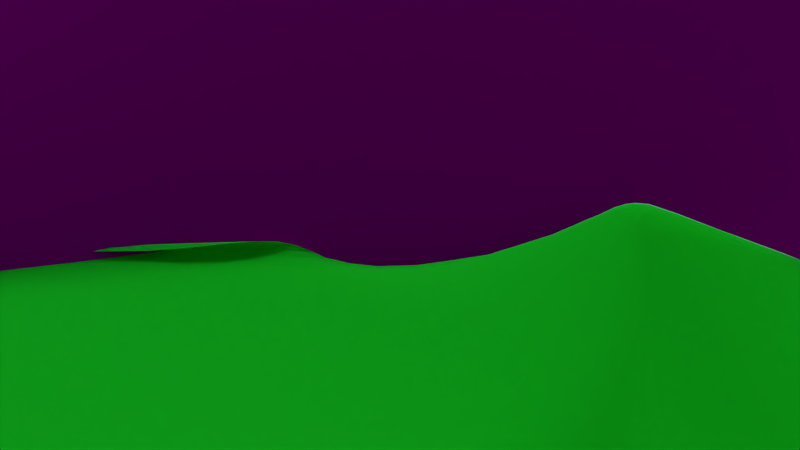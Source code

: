 # Source: szene1.blend  (saved by Blender 2.72.0; exported with 4.5.12 LTS)
import bpy
from mathutils import Matrix  # noqa: F401  (used for matrix-valued properties, if any)

bpy.ops.wm.read_factory_settings(use_empty=True)
scene = bpy.context.scene
scene.name = 'Scene'

# ---- collections
col_collection_1 = bpy.data.collections.new('Collection 1'); scene.collection.children.link(col_collection_1)

# ---- images (referenced by path relative to the original .blend; pixels are not part of the script)
import os
ASSET_DIR = os.environ.get("B2B_ASSET_DIR", "")  # directory of the original .blend (textures are referenced by path, not embedded)
HERE = os.path.dirname(os.path.abspath(__file__))  # packed textures are extracted next to this script under _unpacked/

def load_image(name, relpath, width, height, colorspace="sRGB"):
    """Load a texture the original file referenced (path relative to the .blend, or extracted next to this script)."""
    p = next((c for c in (os.path.join(HERE, relpath), os.path.join(ASSET_DIR, relpath)) if relpath and os.path.exists(c)), "")
    if p:
        img = bpy.data.images.load(p, check_existing=True)
        img.name = name
    else:  # same state as the original file: an image datablock whose file is absent (Cycles renders it pink)
        img = bpy.data.images.new(name, width, height)
        img.source = "FILE"
        img.filepath = "//" + (relpath or name)
    img.colorspace_settings.name = colorspace
    return img
img_boden_moos_jpg = load_image('boden_moos.jpg', 'boden_moos.jpg', 1024, 1024, 'sRGB')
img_himmel_wolken_blau_00177_jpg = load_image('himmel-wolken-blau-00177.jpg', 'himmel-wolken-blau-00177.jpg', 1024, 1024, 'sRGB')
img_himmel_wolken_blau_00177_jpg_001 = load_image('himmel-wolken-blau-00177.jpg.001', 'himmel-wolken-blau-00177.jpg', 1024, 1024, 'sRGB')
img_sea_water_waves_ripples_depth_jpg = load_image('sea-water-waves-ripples-depth.jpg', 'sea-water-waves-ripples-depth.jpg', 1024, 1024, 'sRGB')
img_depositphotos_3347754_industrial_metal_texture_jpg = load_image('depositphotos_3347754-Industrial-metal-texture.jpg', 'depositphotos_3347754-Industrial-metal-texture.jpg', 1024, 1024, 'sRGB')

# ---- materials (node trees are filled in below, after node groups)
mat_material_003 = bpy.data.materials.new('Material.003')
mat_material_003.alpha_threshold = 0.0
mat_material_003.roughness = 0.5
mat_material_004 = bpy.data.materials.new('Material.004')
mat_material_004.alpha_threshold = 0.0
mat_material_004.roughness = 0.5
mat_material_005 = bpy.data.materials.new('Material.005')
mat_material_005.alpha_threshold = 0.0
mat_material_005.roughness = 0.5
mat_material_007 = bpy.data.materials.new('Material.007')
mat_material_007.alpha_threshold = 0.0
mat_material_007.roughness = 0.5
mat_material_002 = bpy.data.materials.new('Material.002')
mat_material_002.alpha_threshold = 0.0
mat_material_002.roughness = 0.5
mat_material_008 = bpy.data.materials.new('Material.008')
mat_material_008.alpha_threshold = 0.0
mat_material_008.roughness = 0.5
mat_material = bpy.data.materials.new('Material')
mat_material.alpha_threshold = 0.0
mat_material.roughness = 0.5

# ---- material node trees
mat_material_003.use_nodes = True; mat_material_003.node_tree.nodes.clear()
_N = mat_material_003.node_tree.nodes; _L = mat_material_003.node_tree.links
n0 = _N.new('ShaderNodeOutputMaterial'); n0.name = 'Material Output'; n0.location = (300, 300)
n1 = _N.new('ShaderNodeBsdfDiffuse'); n1.name = 'Diffuse BSDF'; n1.location = (10, 300)
n2 = _N.new('ShaderNodeTexImage'); n2.name = 'Image Texture'; n2.location = (-180, 300)
n2.width = 140
n2.image = img_boden_moos_jpg
_L.new(n1.outputs[0], n0.inputs[0])
_L.new(n2.outputs[0], n1.inputs[0])
n0.is_active_output = True
mat_material_004.use_nodes = True; mat_material_004.node_tree.nodes.clear()
_N = mat_material_004.node_tree.nodes; _L = mat_material_004.node_tree.links
n0 = _N.new('ShaderNodeOutputMaterial'); n0.name = 'Material Output'; n0.location = (300, 300)
n1 = _N.new('ShaderNodeBsdfDiffuse'); n1.name = 'Diffuse BSDF'; n1.location = (10, 300)
n2 = _N.new('ShaderNodeTexImage'); n2.name = 'Image Texture'; n2.location = (-180, 300)
n2.width = 140
n2.image = img_himmel_wolken_blau_00177_jpg
_L.new(n1.outputs[0], n0.inputs[0])
_L.new(n2.outputs[0], n1.inputs[0])
n0.is_active_output = True
mat_material_005.use_nodes = True; mat_material_005.node_tree.nodes.clear()
_N = mat_material_005.node_tree.nodes; _L = mat_material_005.node_tree.links
n0 = _N.new('ShaderNodeOutputMaterial'); n0.name = 'Material Output'; n0.location = (300, 300)
n1 = _N.new('ShaderNodeBsdfDiffuse'); n1.name = 'Diffuse BSDF'; n1.location = (10, 300)
n2 = _N.new('ShaderNodeTexImage'); n2.name = 'Image Texture'; n2.location = (-180, 300)
n2.width = 140
n2.image = img_himmel_wolken_blau_00177_jpg_001
_L.new(n1.outputs[0], n0.inputs[0])
_L.new(n2.outputs[0], n1.inputs[0])
n0.is_active_output = True
mat_material_007.use_nodes = True; mat_material_007.node_tree.nodes.clear()
_N = mat_material_007.node_tree.nodes; _L = mat_material_007.node_tree.links
n0 = _N.new('ShaderNodeOutputMaterial'); n0.name = 'Material Output'; n0.location = (300, 300)
n1 = _N.new('ShaderNodeSubsurfaceScattering'); n1.name = 'Subsurface Scattering'; n1.location = (100, 300)
n1.inputs[0].default_value = (0.009789, 0.8, 0.02222, 1.0)
n1.inputs[1].default_value = 1.0
n1.inputs[2].default_value = (1.0, 1.0, 1.0)
_L.new(n1.outputs[0], n0.inputs[0])
n0.is_active_output = True
mat_material_002.use_nodes = True; mat_material_002.node_tree.nodes.clear()
_N = mat_material_002.node_tree.nodes; _L = mat_material_002.node_tree.links
n0 = _N.new('ShaderNodeOutputMaterial'); n0.name = 'Material Output'; n0.location = (300, 300)
n1 = _N.new('ShaderNodeTexImage'); n1.name = 'Image Texture'; n1.location = (-180, 300)
n1.width = 140
n1.image = img_sea_water_waves_ripples_depth_jpg
n2 = _N.new('ShaderNodeBsdfAnisotropic'); n2.name = 'Glossy BSDF'; n2.location = (100, 300)
n2.distribution = 'GGX'
n2.inputs[1].default_value = 0.0
_L.new(n2.outputs[0], n0.inputs[0])
_L.new(n1.outputs[0], n2.inputs[0])
n0.is_active_output = True
mat_material_008.use_nodes = True; mat_material_008.node_tree.nodes.clear()
_N = mat_material_008.node_tree.nodes; _L = mat_material_008.node_tree.links
n0 = _N.new('ShaderNodeOutputMaterial'); n0.name = 'Material Output'; n0.location = (300, 300)
n1 = _N.new('ShaderNodeBsdfDiffuse'); n1.name = 'Diffuse BSDF'; n1.location = (10, 300)
n2 = _N.new('ShaderNodeTexImage'); n2.name = 'Image Texture'; n2.location = (-180, 300)
n2.width = 140
n2.image = img_depositphotos_3347754_industrial_metal_texture_jpg
_L.new(n1.outputs[0], n0.inputs[0])
_L.new(n2.outputs[0], n1.inputs[0])
n0.is_active_output = True
mat_material.use_nodes = True; mat_material.node_tree.nodes.clear()
_N = mat_material.node_tree.nodes; _L = mat_material.node_tree.links
n0 = _N.new('ShaderNodeOutputMaterial'); n0.name = 'Material Output'; n0.location = (300, 300)
n1 = _N.new('ShaderNodeBsdfDiffuse'); n1.name = 'Diffuse BSDF'; n1.location = (10, 300)
n1.inputs[0].default_value = (0.8, 0.7784, 0.0107, 1.0)
_L.new(n1.outputs[0], n0.inputs[0])
n0.is_active_output = True

# ---- world
world_world = bpy.data.worlds.new('World'); scene.world = world_world
world_world.color = (0.05088, 0.05088, 0.05088)
world_world.use_sun_shadow = False
world_world.sun_shadow_jitter_overblur = 0.0
world_world.cycles.sampling_method = 'MANUAL'
world_world.cycles.sample_map_resolution = 256

# ---- cameras
cam_camera_001 = bpy.data.cameras.new('Camera.001')
cam_camera_001.clip_end = 100.0
cam_camera_001.lens = 35.0
cam_camera_001.sensor_width = 32.0
cam_camera_001.sensor_height = 18.0
cam_camera_001.display_size = 2.0
cam_camera_001.dof.focus_distance = 0.0

# ---- lights
light_spot_001 = bpy.data.lights.new('Spot.001', 'SPOT')
light_spot_001.transmission_factor = 0.0
light_spot_001.energy = 100.0
light_spot_001.shadow_buffer_clip_start = 0.5
light_spot_001.shadow_soft_size = 0.1
light_spot_001.shadow_maximum_resolution = 0.006
light_spot_001.use_absolute_resolution = True
light_spot_001.cycles.use_multiple_importance_sampling = False
light_area = bpy.data.lights.new('Area', 'AREA')
light_area.transmission_factor = 0.0
light_area.energy = 78.54
light_area.shadow_buffer_clip_start = 0.5
light_area.shadow_soft_size = 0.1
light_area.shadow_maximum_resolution = 0.006
light_area.use_absolute_resolution = True
light_area.size = 0.1
light_area.size_y = 0.1
light_area.cycles.use_multiple_importance_sampling = False
light_sun = bpy.data.lights.new('Sun', 'SUN')
light_sun.transmission_factor = 0.0
light_sun.angle = 0.1993
light_sun.energy = 1.0
light_sun.shadow_buffer_clip_start = 0.5
light_sun.shadow_soft_size = 0.1
light_sun.shadow_cascade_max_distance = 1000.0
light_sun.cycles.use_multiple_importance_sampling = False

# ---- meshes
me_plane_011 = bpy.data.meshes.new('Plane.011')
me_plane_011.from_pydata([(-1.949, -0.8418, -6.475), (1.0, -1.0, 0.03283), (-1.949, 1.158, -4.073), (1.0, 1.0, 0.0)], [], [(0, 1, 3, 2)])
_uv = me_plane_011.uv_layers.new(name='UVMap')
_uv.uv.foreach_set('vector', [0.0001, 9.998e-05, 0.9999, 9.998e-05, 0.9999, 0.9999, 9.998e-05, 0.9999])
me_plane_011.materials.append(mat_material_003)
me_plane_011.use_remesh_preserve_volume = False
me_plane_011.use_remesh_preserve_attributes = False
me_plane_011.use_mirror_vertex_groups = False
me_plane_011.update()
me_plane_010 = bpy.data.meshes.new('Plane.010')
me_plane_010.from_pydata([(-1.949, -0.8418, -6.475), (1.0, -1.0, 0.03283), (-1.949, 1.158, -4.073), (1.0, 1.0, 0.0)], [], [(0, 1, 3, 2)])
_uv = me_plane_010.uv_layers.new(name='UVMap')
_uv.uv.foreach_set('vector', [0.0001, 9.998e-05, 0.9999, 9.998e-05, 0.9999, 0.9999, 9.998e-05, 0.9999])
me_plane_010.materials.append(mat_material_003)
me_plane_010.use_remesh_preserve_volume = False
me_plane_010.use_remesh_preserve_attributes = False
me_plane_010.use_mirror_vertex_groups = False
me_plane_010.update()
me_plane_009 = bpy.data.meshes.new('Plane.009')
me_plane_009.from_pydata([(-1.949, -0.8418, -6.475), (1.0, -1.0, 0.03283), (-1.949, 1.158, -4.073), (1.0, 1.0, 0.0)], [], [(0, 1, 3, 2)])
_uv = me_plane_009.uv_layers.new(name='UVMap')
_uv.uv.foreach_set('vector', [0.0001, 9.998e-05, 0.9999, 9.998e-05, 0.9999, 0.9999, 9.998e-05, 0.9999])
me_plane_009.materials.append(mat_material_003)
me_plane_009.use_remesh_preserve_volume = False
me_plane_009.use_remesh_preserve_attributes = False
me_plane_009.use_mirror_vertex_groups = False
me_plane_009.update()
me_plane_008 = bpy.data.meshes.new('Plane.008')
me_plane_008.from_pydata([(-1.949, -0.8418, -6.475), (1.0, -1.0, 0.03283), (-1.949, 1.158, -4.073), (1.0, 1.0, 0.0)], [], [(0, 1, 3, 2)])
_uv = me_plane_008.uv_layers.new(name='UVMap')
_uv.uv.foreach_set('vector', [0.0001, 9.998e-05, 0.9999, 9.998e-05, 0.9999, 0.9999, 9.998e-05, 0.9999])
me_plane_008.materials.append(mat_material_003)
me_plane_008.use_remesh_preserve_volume = False
me_plane_008.use_remesh_preserve_attributes = False
me_plane_008.use_mirror_vertex_groups = False
me_plane_008.update()
me_plane_007 = bpy.data.meshes.new('Plane.007')
me_plane_007.from_pydata([(-1.949, -0.8418, -6.475), (1.0, -1.0, 0.03283), (-1.949, 1.158, -4.073), (1.0, 1.0, 0.0)], [], [(0, 1, 3, 2)])
_uv = me_plane_007.uv_layers.new(name='UVMap')
_uv.uv.foreach_set('vector', [0.0001, 9.998e-05, 0.9999, 9.998e-05, 0.9999, 0.9999, 9.998e-05, 0.9999])
me_plane_007.materials.append(mat_material_003)
me_plane_007.use_remesh_preserve_volume = False
me_plane_007.use_remesh_preserve_attributes = False
me_plane_007.use_mirror_vertex_groups = False
me_plane_007.update()
me_plane_002 = bpy.data.meshes.new('Plane.002')
me_plane_002.from_pydata([(-1.949, -0.8418, -6.475), (1.0, -1.0, 0.03283), (-1.949, 1.158, -4.073), (1.0, 1.0, 0.0)], [], [(0, 1, 3, 2)])
_uv = me_plane_002.uv_layers.new(name='UVMap')
_uv.uv.foreach_set('vector', [0.0001, 9.998e-05, 0.9999, 9.998e-05, 0.9999, 0.9999, 9.998e-05, 0.9999])
me_plane_002.materials.append(mat_material_003)
me_plane_002.use_remesh_preserve_volume = False
me_plane_002.use_remesh_preserve_attributes = False
me_plane_002.use_mirror_vertex_groups = False
me_plane_002.update()
me_plane_001 = bpy.data.meshes.new('Plane.001')
me_plane_001.from_pydata([(-1.949, -0.8418, -6.475), (1.0, -1.0, 0.03283), (-1.949, 1.158, -4.073), (1.0, 1.0, 0.0)], [], [(0, 1, 3, 2)])
_uv = me_plane_001.uv_layers.new(name='UVMap')
_uv.uv.foreach_set('vector', [0.0001, 9.998e-05, 0.9999, 9.998e-05, 0.9999, 0.9999, 9.998e-05, 0.9999])
me_plane_001.materials.append(mat_material_003)
me_plane_001.use_remesh_preserve_volume = False
me_plane_001.use_remesh_preserve_attributes = False
me_plane_001.use_mirror_vertex_groups = False
me_plane_001.update()
me_plane_005 = bpy.data.meshes.new('Plane.005')
me_plane_005.from_pydata([(-1.0, -1.0, 0.0), (1.0, -1.0, 0.0), (-1.0, 1.0, 0.0), (1.0, 1.0, 0.0)], [], [(0, 1, 3, 2)])
me_plane_005.polygons.foreach_set('use_smooth', [True] * 1)
_uv = me_plane_005.uv_layers.new(name='UVMap')
_uv.uv.foreach_set('vector', [0.0001, 9.998e-05, 0.9999, 9.998e-05, 0.9999, 0.9999, 9.998e-05, 0.9999])
me_plane_005.materials.append(mat_material_004)
me_plane_005.use_remesh_preserve_volume = False
me_plane_005.use_remesh_preserve_attributes = False
me_plane_005.use_mirror_vertex_groups = False
me_plane_005.update()
me_plane_004 = bpy.data.meshes.new('Plane.004')
me_plane_004.from_pydata([(-1.0, -1.0, 0.0), (1.0, -1.0, 0.0), (-1.0, 1.0, 0.0), (1.0, 1.0, 0.0)], [], [(0, 1, 3, 2)])
me_plane_004.polygons.foreach_set('use_smooth', [True] * 1)
_uv = me_plane_004.uv_layers.new(name='UVMap')
_uv.uv.foreach_set('vector', [0.0001, 9.998e-05, 0.9999, 9.998e-05, 0.9999, 0.9999, 9.998e-05, 0.9999])
me_plane_004.materials.append(mat_material_005)
me_plane_004.use_remesh_preserve_volume = False
me_plane_004.use_remesh_preserve_attributes = False
me_plane_004.use_mirror_vertex_groups = False
me_plane_004.update()
me_plane_003 = bpy.data.meshes.new('Plane.003')
me_plane_003.from_pydata([(-1.0, -0.7009, 0.0), (1.0, -0.9875, 1.1), (-0.8776, 1.016, -3.256), (1.009, 0.9996, -0.7661), (-1.23, 0.01251, 1.062), (0.1386, -0.9297, 1.905), (1.139, 0.009948, 3.907), (0.3332, 1.472, 3.819), (0.0172, -0.006929, -1.429), (-1.382, -0.5, 0.8076), (0.5288, -0.8398, 3.184), (1.017, 0.4045, 0.7391), (-0.4636, 1.272, 0.8151), (-1.228, 0.3791, -2.229), (-0.6215, -0.8118, 0.693), (1.373, -0.4875, 1.1), (0.5172, 1.032, 2.637), (-0.0002768, 0.3547, -11.28), (-0.2784, -0.4088, -1.42), (-0.6839, -0.04049, -3.43), (1.346, 0.4926, -2.428), (0.6798, 0.5963, 5.482), (-0.996, 0.286, 6.777), (-0.5304, -0.7538, 5.316), (1.642, -0.983, 2.045), (-1.113, -0.4509, 0.8076), (0.8144, -0.9875, 3.334), (1.009, 0.7496, -0.7661), (-0.715, 1.093, 0.9993), (-1.23, -0.04037, -0.1439), (-0.2415, -0.8653, 2.236), (1.356, -0.2458, 2.022), (0.4174, 1.367, 4.902), (0.3383, 1.133, 0.0639), (0.0, -0.25, -2.368), (-1.009, -0.04049, 2.295), (0.7219, 0.4926, -3.217), (-1.382, -0.2375, 1.188), (0.2143, -0.8398, 4.062), (1.17, -0.07955, 2.176), (-0.2661, 1.362, 2.296), (-0.9128, 0.762, -3.066), (-0.9044, -0.577, 0.4253), (1.0, -0.7375, 1.1), (0.7591, 1.039, -0.7661), (0.0172, 0.2431, -3.378), (-0.2784, -0.601, 1.464), (-0.2313, -0.006929, -6.366), (1.376, 0.009948, 3.907), (0.7, 0.8652, 8.771), (0.63, 0.2431, -4.807), (0.2497, 0.3543, -7.88), (0.955, 0.6185, 8.435), (-0.5317, 0.9766, 3.714), (-1.113, 0.154, 5.036), (-0.9024, 0.3791, 1.891), (-0.6707, 0.286, -2.115), (-0.6069, -0.2375, -3.776), (-0.5304, -0.8281, 5.649), (-1.002, -0.4875, 2.059), (-0.5673, -0.6876, 2.514), (1.353, 0.262, -1.494), (1.225, -1.017, 3.466), (0.5186, -0.4875, 0.268), (1.16, -0.8367, 2.809), (0.947, 0.8914, 5.624), (-0.2661, 1.066, 0.09764), (-0.25, -0.25, -8.136), (1.031, -0.2458, 1.404), (0.4213, 1.01, 2.599), (0.2672, 0.2431, -2.779), (1.033, -0.07955, 4.843), (-0.8712, 0.8075, 7.059), (-1.022, -0.1293, 2.666), (-0.6483, 0.2001, -1.152), (-0.9869, -0.2375, 1.325), (-1.002, -0.327, 1.746), (-0.5673, -0.8029, 6.263), (0.9733, 0.262, -1.627), (0.5223, -0.955, 3.478), (0.8144, -0.7375, 3.334), (0.6828, 0.74, 6.899), (0.4609, 0.5451, -2.925), (0.2497, 0.659, -2.554), (0.4639, 0.9794, 4.51), (0.4639, 0.7058, 1.732), (0.6111, 0.9523, 3.928), (0.375, 1.076, 3.236), (0.4174, 1.185, 4.34), (0.3544, 0.9674, 4.357), (0.5733, 0.865, 6.896)], [], [(65, 27, 3, 44), (66, 33, 7, 40), (67, 34, 8, 47), (68, 31, 6, 48), (69, 89, 84, 90, 49, 86, 16, 87, 32, 88), (70, 50, 21, 82, 51), (71, 39, 11, 52), (72, 53, 12, 28), (73, 54, 22, 55), (74, 45, 17, 56), (75, 57, 19, 35), (76, 58, 23, 59), (77, 46, 18, 60), (78, 61, 20, 36), (79, 62, 24, 63), (80, 43, 15, 64), (49, 65, 44, 16, 86), (21, 52, 65, 49, 81), (52, 11, 27, 65), (53, 66, 40, 12), (22, 56, 66, 53), (56, 17, 33, 66), (57, 67, 47, 19), (23, 60, 67, 57), (60, 18, 34, 67), (61, 68, 48, 20), (24, 64, 68, 61), (64, 15, 31, 68), (33, 69, 88, 32, 7), (17, 51, 83, 69, 33), (85, 81, 49, 90, 84), (45, 70, 51, 17), (8, 36, 70, 45), (36, 20, 50, 70), (50, 71, 52, 21), (20, 48, 71, 50), (48, 6, 39, 71), (41, 72, 28, 2), (13, 55, 72, 41), (55, 22, 53, 72), (29, 73, 55, 13), (4, 35, 73, 29), (35, 19, 54, 73), (54, 74, 56, 22), (19, 47, 74, 54), (47, 8, 45, 74), (37, 75, 35, 4), (9, 59, 75, 37), (59, 23, 57, 75), (25, 76, 59, 9), (0, 42, 76, 25), (42, 14, 58, 76), (58, 77, 60, 23), (14, 30, 77, 58), (30, 5, 46, 77), (34, 78, 36, 8), (18, 63, 78, 34), (63, 24, 61, 78), (46, 79, 63, 18), (5, 38, 79, 46), (38, 10, 62, 79), (62, 80, 64, 24), (10, 26, 80, 62), (26, 1, 43, 80), (83, 85, 84, 89, 69), (51, 82, 85, 83), (82, 21, 81, 85)])
me_plane_003.polygons.foreach_set('use_smooth', [True] * 67)
_uv = me_plane_003.uv_layers.new(name='UVMap')
_uv.uv.foreach_set('vector', [0.3936, 0.6132, 0.3595, 0.5729, 0.3595, 0.5694, 0.363, 0.5688, -35.78, 151.5, 0.3836, 2.638, 0.1185, 0.7001, -0.7526, 1.675, 8.39e-05, 8.39e-05, 0.2686, 0.367, 0.2871, 0.4299, 0.08759, 0.1138, 0.3563, 0.5574, 0.3714, 0.5645, 0.3981, 0.6198, 0.3989, 0.6211, 1.222, -0.048, 0.721, 1.199, -1.046, 1.233, 0.1515, 0.8786, 0.1646, 0.9999, -0.3173, 2.351, -0.3755, -0.5698, 0.03072, 0.3173, 0.1404, 0.7654, 64.64, 130.8, -2.244, -11.04, 0.2073, 0.219, 0.1717, 0.791, 0.1824, 0.3179, 0.8868, -0.4953, 0.389, 0.6041, 0.3716, 0.5927, 0.3578, 0.5754, 0.4066, 0.6249, 0.01537, 0.6664, 1.268, -0.748, 0.6804, -0.8276, -0.101, -0.4565, 0.4045, 0.6225, 0.4572, 0.7437, 0.4272, 0.7048, 0.3839, 0.5871, 0.2812, 0.4496, 0.2596, 0.3976, 0.2344, 0.344, 0.2702, 0.4295, -3.597, 0.4136, 0.1689, 0.2926, 1.288, 3.529, 30.71, -33.47, 0.09575, -0.8738, -35.7, 1.595, 0.02434, 0.6115, 6.88, 71.04, 6.282e-05, 0.6486, -17.28, 12.94, 0.1317, 0.3722, 0.07162, 0.5153, 0.08611, 0.3965, 0.07087, 0.3931, 0.09288, 0.3621, 0.1358, 0.3512, 0.4517, 0.6774, 0.4076, 0.6581, 0.3879, 0.5998, 0.3648, 0.4948, 0.398, 0.6553, 0.3315, 0.5634, 0.3413, 0.5538, 0.3856, 0.6309, 0.1646, 0.9999, 0.145, 0.834, 0.1873, 2.818, -0.3755, -0.5698, -0.3173, 2.351, 0.306, 6.219e-05, 6.219e-05, 0.9533, 0.01842, 6.48e-05, 0.3868, 0.9999, 0.1009, 0.4347, 0.4066, 0.6249, 0.3578, 0.5754, 0.3595, 0.5729, 0.3936, 0.6132, 1.268, -0.748, -35.78, 151.5, -0.7526, 1.675, 0.6804, -0.8276, 0.01711, 0.6617, 0.6232, 2.74, -35.78, 151.5, 1.268, -0.748, 0.6232, 2.74, 0.1284, -0.4343, 0.3836, 2.638, -35.78, 151.5, 0.118, 0.1857, 8.39e-05, 8.39e-05, 0.08759, 0.1138, 0.2045, 0.3102, 0.02434, 0.6115, 0.07162, 0.5153, 0.2376, 0.1272, 0.1689, 0.2926, 0.07162, 0.5153, 0.1317, 0.3722, 39.42, -84.35, 0.2376, 0.1272, 0.336, 0.4785, 0.3563, 0.5574, 0.3989, 0.6211, 0.314, 0.4654, 0.3879, 0.5998, 0.3856, 0.6309, 0.3563, 0.5574, 0.336, 0.4785, 0.3856, 0.6309, 0.3413, 0.5538, 0.3714, 0.5645, 0.3563, 0.5574, 0.3836, 2.638, 0.1477, 0.6304, 64.64, 130.8, 0.1404, 0.7654, 0.1185, 0.7001, 0.1284, -0.4343, 0.8868, -0.4953, 1.128, -0.5148, 0.1477, 0.6304, 0.3836, 2.638, 0.7958, 2.419, -17.69, 27.01, 0.1646, 0.9999, 0.1515, 0.8786, 0.1512, 0.7284, 0.2596, 0.3976, 0.2682, 0.4102, 0.2565, 0.4019, 0.2344, 0.344, 19.52, 1.015, 0.1358, 0.3512, -2.244, -11.04, 0.1773, 0.2983, 0.1358, 0.3512, 0.09288, 0.3621, 0.2073, 0.219, -2.244, -11.04, 0.2073, 0.219, 0.2452, 0.3511, 0.1546, 0.9679, 0.1717, 0.791, 0.314, 0.4654, 0.3989, 0.6211, 0.389, 0.6041, 0.2948, 0.4445, 0.3989, 0.6211, 0.3981, 0.6198, 0.3716, 0.5927, 0.389, 0.6041, -1.197, 7.725, 0.01537, 0.6664, -0.101, -0.4565, 0.2197, 0.4074, 0.2178, 0.4484, -0.4215, 2.141, 0.01537, 0.6664, -1.197, 7.725, -0.4215, 2.141, 0.01711, 0.6617, 1.268, -0.748, 0.01537, 0.6664, 0.6764, 0.412, 0.07526, 2.378, -0.4215, 2.141, 0.2178, 0.4484, 0.3829, 0.5645, 0.404, 0.6064, 0.4045, 0.6225, 0.3649, 0.5159, 30.71, -33.47, 1.288, 3.529, 0.03907, 0.6037, -2.439, -3.045, 0.03907, 0.6037, 0.1359, 0.3976, 0.6232, 2.74, 0.01711, 0.6617, 1.288, 3.529, 0.2153, 0.1976, 0.1359, 0.3976, 0.03907, 0.6037, 0.08759, 0.1138, 0.2871, 0.4299, 0.2596, 0.3976, 0.2812, 0.4496, 0.1025, 0.4612, -3.597, 0.4136, 30.71, -33.47, 0.08977, 0.462, 0.1205, 0.4635, 6.88, 71.04, -3.597, 0.4136, 0.1025, 0.4612, 6.88, 71.04, 0.02434, 0.6115, 0.1689, 0.2926, -3.597, 0.4136, 0.9568, -0.818, 0.09575, -0.8738, 6.88, 71.04, 0.1205, 0.4635, 0.3558, 0.4892, 0.385, 0.5044, 0.4297, 0.5961, 0.3774, 0.5235, 0.385, 0.5044, 0.4018, 0.4892, 0.6657, 0.9348, 0.4297, 0.5961, 0.6657, 0.9348, 0.7041, 0.9999, 0.4961, 0.6602, 0.6419, 0.9012, 0.2836, 6.282e-05, 0.2962, 0.05542, 0.2838, 0.1993, 0.2836, 0.1771, -0.2797, 1.838, -1.021, -0.3609, 1.821, -2.211, 1.178, 5.074, 39.42, -84.35, 0.08611, 0.3965, 0.1358, 0.3512, 19.52, 1.015, 0.1317, 0.3722, 0.07664, 0.4161, 0.08611, 0.3965, 39.42, -84.35, 0.07664, 0.4161, 6.285e-05, 0.4597, 0.07087, 0.3931, 0.08611, 0.3965, -17.28, 12.94, 0.01499, 0.5271, 0.07664, 0.4161, 0.1317, 0.3722, 0.449, 0.603, 0.4561, 0.6815, 0.4517, 0.6774, 0.4366, 0.5639, 0.2836, 0.2207, 0.311, 0.1994, 0.3302, 0.2207, 0.3062, 0.2101, 0.4076, 0.6581, 0.398, 0.6553, 0.3856, 0.6309, 0.3879, 0.5998, 0.4007, 0.6858, 0.3979, 0.6629, 0.398, 0.6553, 0.4076, 0.6581, 0.3979, 0.6629, 0.3214, 0.5719, 0.3315, 0.5634, 0.398, 0.6553, 1.128, -0.5148, 0.7958, 2.419, 0.1512, 0.7284, 1.079, 1.246, 0.1477, 0.6304, 0.8868, -0.4953, 0.1824, 0.3179, 0.7958, 2.419, 1.128, -0.5148, 0.1824, 0.3179, 0.1717, 0.791, -17.69, 27.01, 0.7958, 2.419])
me_plane_003.materials.append(mat_material_007)
me_plane_003.use_remesh_preserve_volume = False
me_plane_003.use_remesh_preserve_attributes = False
me_plane_003.use_mirror_vertex_groups = False
me_plane_003.update()
me_plane = bpy.data.meshes.new('Plane')
me_plane.from_pydata([(-1.0, -1.0, 0.0), (1.0, -1.0, 0.0), (-1.0, 1.0, 0.0), (1.0, 1.0, 0.0)], [], [(0, 1, 3, 2)])
me_plane.polygons.foreach_set('use_smooth', [True] * 1)
me_plane.materials.append(mat_material_002)
me_plane.use_remesh_preserve_volume = False
me_plane.use_remesh_preserve_attributes = False
me_plane.use_mirror_vertex_groups = False
me_plane.update()
me_circle = bpy.data.meshes.new('Circle')
me_circle.from_pydata([(0.0, 1.0, 0.0), (-0.1951, 0.9808, 0.0), (-0.3827, 0.9239, 0.0), (-0.5556, 0.8315, 0.0), (-0.7071, 0.7071, 0.0), (-0.8315, 0.5556, 0.0), (-0.9239, 0.3827, 0.0), (-0.9808, 0.1951, 0.0), (-1.0, 7.55e-08, 0.0), (-0.9808, -0.1951, 0.0), (-0.9239, -0.3827, 0.0), (-0.8315, -0.5556, 0.0), (-0.7071, -0.7071, 0.0), (-0.5556, -0.8315, 0.0), (-0.3827, -0.9239, 0.0), (-0.1951, -0.9808, 0.0), (3.258e-07, -1.0, 0.0), (0.1951, -0.9808, 0.0), (0.3827, -0.9239, 0.0), (0.5556, -0.8315, 0.0), (0.7071, -0.7071, 0.0), (0.8315, -0.5556, 0.0), (0.9239, -0.3827, 0.0), (0.9808, -0.1951, 0.0), (1.0, 9.656e-07, 0.0), (0.9808, 0.1951, 0.0), (0.9239, 0.3827, 0.0), (0.8315, 0.5556, 0.0), (0.7071, 0.7071, 0.0), (0.5556, 0.8315, 0.0), (0.3827, 0.9239, 0.0), (0.1951, 0.9808, 0.0), (0.0, 1.0, 0.6271), (-0.1951, 0.9808, 0.6271), (-0.3827, 0.9239, 0.6271), (-0.5556, 0.8315, 0.6271), (-0.7071, 0.7071, 0.6271), (-0.8315, 0.5556, 0.6271), (-0.9239, 0.3827, 0.6271), (-0.9808, 0.1951, 0.6271), (-1.0, 7.55e-08, 0.6271), (-0.9808, -0.1951, 0.6271), (-0.9239, -0.3827, 0.6271), (-0.8315, -0.5556, 0.6271), (-0.7071, -0.7071, 0.6271), (-0.5556, -0.8315, 0.6271), (-0.3827, -0.9239, 0.6271), (-0.1951, -0.9808, 0.6271), (3.258e-07, -1.0, 0.6271), (0.1951, -0.9808, 0.6271), (0.3827, -0.9239, 0.6271), (0.5556, -0.8315, 0.6271), (0.7071, -0.7071, 0.6271), (0.8315, -0.5556, 0.6271), (0.9239, -0.3827, 0.6271), (0.9808, -0.1951, 0.6271), (1.0, 9.656e-07, 0.6271), (0.9808, 0.1951, 0.6271), (0.9239, 0.3827, 0.6271), (0.8315, 0.5556, 0.6271), (0.7071, 0.7071, 0.6271), (0.5556, 0.8315, 0.6271), (0.3827, 0.9239, 0.6271), (0.1951, 0.9808, 0.6271), (0.007721, 1.371, 0.6272), (-0.259, 1.344, 0.6272), (-0.5154, 1.266, 0.6272), (-0.7518, 1.14, 0.6272), (-0.959, 0.9701, 0.6272), (-1.129, 0.763, 0.6272), (-1.255, 0.5266, 0.6272), (-1.333, 0.2701, 0.6272), (-1.359, 0.003439, 0.6272), (-1.333, -0.2633, 0.6272), (-1.255, -0.5197, 0.6272), (-1.129, -0.7561, 0.6272), (-0.959, -0.9632, 0.6272), (-0.7518, -1.133, 0.6272), (-0.5154, -1.26, 0.6272), (-0.259, -1.337, 0.6272), (0.007722, -1.364, 0.6272), (0.2744, -1.337, 0.6272), (0.5309, -1.26, 0.6272), (0.7672, -1.133, 0.6272), (0.9744, -0.9632, 0.6272), (1.144, -0.7561, 0.6272), (1.271, -0.5197, 0.6272), (1.349, -0.2633, 0.6272), (1.375, 0.00344, 0.6272), (1.349, 0.2701, 0.6272), (1.271, 0.5266, 0.6272), (1.144, 0.763, 0.6272), (0.9744, 0.9701, 0.6272), (0.7672, 1.14, 0.6272), (0.5309, 1.266, 0.6272), (0.2744, 1.344, 0.6272), (0.007721, 0.2817, 0.7774), (-0.04656, 0.2763, 0.7774), (-0.09876, 0.2605, 0.7774), (-0.1469, 0.2348, 0.7774), (-0.189, 0.2002, 0.7774), (-0.2236, 0.158, 0.7774), (-0.2493, 0.1099, 0.7774), (-0.2652, 0.05772, 0.7774), (-0.2705, 0.003439, 0.7774), (-0.2652, -0.05084, 0.7774), (-0.2493, -0.103, 0.7774), (-0.2236, -0.1511, 0.7774), (-0.189, -0.1933, 0.7774), (-0.1469, -0.2279, 0.7774), (-0.09876, -0.2536, 0.7774), (-0.04656, -0.2695, 0.7774), (0.007721, -0.2748, 0.7774), (0.062, -0.2695, 0.7774), (0.1142, -0.2536, 0.7774), (0.1623, -0.2279, 0.7774), (0.2045, -0.1933, 0.7774), (0.2391, -0.1511, 0.7774), (0.2648, -0.103, 0.7774), (0.2806, -0.05084, 0.7774), (0.286, 0.003439, 0.7774), (0.2806, 0.05772, 0.7774), (0.2648, 0.1099, 0.7774), (0.2391, 0.158, 0.7774), (0.2045, 0.2002, 0.7774), (0.1623, 0.2348, 0.7774), (0.1142, 0.2605, 0.7774), (0.062, 0.2763, 0.7774), (0.007721, 0.3973, 0.9274), (-0.06912, 0.3898, 0.9274), (-0.143, 0.3673, 0.9274), (-0.2111, 0.3309, 0.9274), (-0.2708, 0.282, 0.9274), (-0.3198, 0.2223, 0.9274), (-0.3562, 0.1542, 0.9274), (-0.3786, 0.08028, 0.9274), (-0.3862, 0.003439, 0.9274), (-0.3786, -0.0734, 0.9274), (-0.3562, -0.1473, 0.9274), (-0.3198, -0.2154, 0.9274), (-0.2708, -0.2751, 0.9274), (-0.2111, -0.3241, 0.9274), (-0.143, -0.3605, 0.9274), (-0.06912, -0.3829, 0.9274), (0.007721, -0.3904, 0.9274), (0.08456, -0.3829, 0.9274), (0.1585, -0.3605, 0.9274), (0.2266, -0.3241, 0.9274), (0.2862, -0.2751, 0.9274), (0.3352, -0.2154, 0.9274), (0.3716, -0.1473, 0.9274), (0.394, -0.0734, 0.9274), (0.4016, 0.003439, 0.9274), (0.394, 0.08028, 0.9274), (0.3716, 0.1542, 0.9274), (0.3352, 0.2223, 0.9274), (0.2862, 0.282, 0.9274), (0.2266, 0.3309, 0.9274), (0.1585, 0.3673, 0.9274), (0.08456, 0.3898, 0.9274)], [], [(1, 0, 31, 30, 29, 28, 27, 26, 25, 24, 23, 22, 21, 20, 19, 18, 17, 16, 15, 14, 13, 12, 11, 10, 9, 8, 7, 6, 5, 4, 3, 2), (48, 49, 81, 80), (21, 22, 54, 53), (8, 9, 41, 40), (22, 23, 55, 54), (9, 10, 42, 41), (23, 24, 56, 55), (10, 11, 43, 42), (24, 25, 57, 56), (11, 12, 44, 43), (25, 26, 58, 57), (12, 13, 45, 44), (26, 27, 59, 58), (13, 14, 46, 45), (0, 1, 33, 32), (27, 28, 60, 59), (14, 15, 47, 46), (1, 2, 34, 33), (28, 29, 61, 60), (15, 16, 48, 47), (2, 3, 35, 34), (29, 30, 62, 61), (16, 17, 49, 48), (3, 4, 36, 35), (30, 31, 63, 62), (17, 18, 50, 49), (4, 5, 37, 36), (31, 0, 32, 63), (18, 19, 51, 50), (5, 6, 38, 37), (19, 20, 52, 51), (6, 7, 39, 38), (20, 21, 53, 52), (7, 8, 40, 39), (83, 84, 116, 115), (35, 36, 68, 67), (62, 63, 95, 94), (49, 50, 82, 81), (36, 37, 69, 68), (63, 32, 64, 95), (50, 51, 83, 82), (37, 38, 70, 69), (51, 52, 84, 83), (38, 39, 71, 70), (52, 53, 85, 84), (39, 40, 72, 71), (53, 54, 86, 85), (40, 41, 73, 72), (54, 55, 87, 86), (41, 42, 74, 73), (55, 56, 88, 87), (42, 43, 75, 74), (56, 57, 89, 88), (43, 44, 76, 75), (57, 58, 90, 89), (44, 45, 77, 76), (58, 59, 91, 90), (45, 46, 78, 77), (32, 33, 65, 64), (59, 60, 92, 91), (46, 47, 79, 78), (33, 34, 66, 65), (60, 61, 93, 92), (47, 48, 80, 79), (34, 35, 67, 66), (61, 62, 94, 93), (118, 119, 151, 150), (70, 71, 103, 102), (84, 85, 117, 116), (71, 72, 104, 103), (85, 86, 118, 117), (72, 73, 105, 104), (86, 87, 119, 118), (73, 74, 106, 105), (87, 88, 120, 119), (74, 75, 107, 106), (88, 89, 121, 120), (75, 76, 108, 107), (89, 90, 122, 121), (76, 77, 109, 108), (90, 91, 123, 122), (77, 78, 110, 109), (64, 65, 97, 96), (91, 92, 124, 123), (78, 79, 111, 110), (65, 66, 98, 97), (92, 93, 125, 124), (79, 80, 112, 111), (66, 67, 99, 98), (93, 94, 126, 125), (80, 81, 113, 112), (67, 68, 100, 99), (94, 95, 127, 126), (81, 82, 114, 113), (68, 69, 101, 100), (95, 64, 96, 127), (82, 83, 115, 114), (69, 70, 102, 101), (129, 130, 131, 132, 133, 134, 135, 136, 137, 138, 139, 140, 141, 142, 143, 144, 145, 146, 147, 148, 149, 150, 151, 152, 153, 154, 155, 156, 157, 158, 159, 128), (105, 106, 138, 137), (119, 120, 152, 151), (106, 107, 139, 138), (120, 121, 153, 152), (107, 108, 140, 139), (121, 122, 154, 153), (108, 109, 141, 140), (122, 123, 155, 154), (109, 110, 142, 141), (96, 97, 129, 128), (123, 124, 156, 155), (110, 111, 143, 142), (97, 98, 130, 129), (124, 125, 157, 156), (111, 112, 144, 143), (98, 99, 131, 130), (125, 126, 158, 157), (112, 113, 145, 144), (99, 100, 132, 131), (126, 127, 159, 158), (113, 114, 146, 145), (100, 101, 133, 132), (127, 96, 128, 159), (114, 115, 147, 146), (101, 102, 134, 133), (115, 116, 148, 147), (102, 103, 135, 134), (116, 117, 149, 148), (103, 104, 136, 135), (117, 118, 150, 149), (104, 105, 137, 136)])
_uv = me_circle.uv_layers.new(name='UVMap')
_uv.uv.foreach_set('vector', [0.0, 0.0, 0.0, 0.0, 0.0, 0.0, 0.0, 0.0, 0.0, 0.0, 0.0, 0.0, 0.0, 0.0, 0.0, 0.0, 0.0, 0.0, 0.0, 0.0, 0.0, 0.0, 0.0, 0.0, 0.0, 0.0, 0.0, 0.0, 0.0, 0.0, 0.0, 0.0, 0.0, 0.0, 0.0, 0.0, 0.0, 0.0, 0.0, 0.0, 0.0, 0.0, 0.0, 0.0, 0.0, 0.0, 0.0, 0.0, 0.0, 0.0, 0.0, 0.0, 0.0, 0.0, 0.0, 0.0, 0.0, 0.0, 0.0, 0.0, 0.0, 0.0, 0.0, 0.0, 0.0, 0.0, 0.0, 0.0, 0.0, 0.0, 0.0, 0.0, 0.0, 0.0, 0.0, 0.0, 0.0, 0.0, 0.0, 0.0, 0.1126, 0.7771, 0.1683, 0.7771, 0.1683, 0.9552, 0.1126, 0.9552, 0.1688, 0.7771, 0.2245, 0.7771, 0.2245, 0.9552, 0.1688, 0.9552, 0.0, 0.0, 0.0, 0.0, 0.0, 0.0, 0.0, 0.0, 0.0, 0.0, 0.0, 0.0, 0.0, 0.0, 0.0, 0.0, 0.8333, 0.5807, 0.889, 0.5807, 0.889, 0.7588, 0.8333, 0.7588, 0.05645, 0.7771, 0.1121, 0.7771, 0.1121, 0.9552, 0.05645, 0.9552, 0.0, 0.0, 0.0, 0.0, 0.0, 0.0, 0.0, 0.0, 0.0, 0.0, 0.0, 0.0, 0.0, 0.0, 0.0, 0.0, 0.7771, 0.5807, 0.8328, 0.5807, 0.8328, 0.7588, 0.7771, 0.7588, 0.7771, 0.2234, 0.8328, 0.2234, 0.8328, 0.4015, 0.7771, 0.4015, 0.0, 0.0, 0.0, 0.0, 0.0, 0.0, 0.0, 0.0, 0.8895, 0.7593, 0.9451, 0.7593, 0.9451, 0.9374, 0.8895, 0.9374, 0.0, 0.0, 0.0, 0.0, 0.0, 0.0, 0.0, 0.0, 0.8895, 0.5807, 0.9451, 0.5807, 0.9451, 0.7588, 0.8895, 0.7588, 0.0, 0.0, 0.0, 0.0, 0.0, 0.0, 0.0, 0.0, 0.8895, 0.2234, 0.9451, 0.2234, 0.9451, 0.4015, 0.8895, 0.4015, 0.0, 0.0, 0.0, 0.0, 0.0, 0.0, 0.0, 0.0, 0.8895, 0.402, 0.9451, 0.402, 0.9451, 0.5801, 0.8895, 0.5801, 0.0, 0.0, 0.0, 0.0, 0.0, 0.0, 0.0, 0.0, 0.8333, 0.7593, 0.889, 0.7593, 0.889, 0.9374, 0.8333, 0.9374, 0.0, 0.0, 0.0, 0.0, 0.0, 0.0, 0.0, 0.0, 0.7771, 0.402, 0.8328, 0.402, 0.8328, 0.5801, 0.7771, 0.5801, 0.0, 0.0, 0.0, 0.0, 0.0, 0.0, 0.0, 0.0, 0.7771, 0.7593, 0.8328, 0.7593, 0.8328, 0.9374, 0.7771, 0.9374, 0.0, 0.0, 0.0, 0.0, 0.0, 0.0, 0.0, 0.0, 0.8333, 0.402, 0.889, 0.402, 0.889, 0.5801, 0.8333, 0.5801, 0.0, 0.0, 0.0, 0.0, 0.0, 0.0, 0.0, 0.0, 0.0, 0.0, 0.0, 0.0, 0.0, 0.0, 0.0, 0.0, 0.0002592, 0.7771, 0.05593, 0.7771, 0.05593, 0.9552, 0.0002593, 0.9552, 0.8333, 0.2234, 0.889, 0.2234, 0.889, 0.4015, 0.8333, 0.4015, 0.0, 0.0, 0.0, 0.0, 0.0, 0.0, 0.0, 0.0, 0.7324, 0.2046, 0.7617, 0.2752, 0.4637, 0.3656, 0.4578, 0.3514, 0.0, 0.0, 0.0, 0.0, 0.0, 0.0, 0.0, 0.0, 0.0, 0.0, 0.0, 0.0, 0.0, 0.0, 0.0, 0.0, 0.0, 0.0, 0.0, 0.0, 0.0, 0.0, 0.0, 0.0, 0.0, 0.0, 0.0, 0.0, 0.0, 0.0, 0.0, 0.0, 0.0, 0.0, 0.0, 0.0, 0.0, 0.0, 0.0, 0.0, 0.0, 0.0, 0.0, 0.0, 0.0, 0.0, 0.0, 0.0, 0.0, 0.0, 0.0, 0.0, 0.0, 0.0, 0.0, 0.0, 0.0, 0.0, 0.0, 0.0, 0.0, 0.0, 0.0, 0.0, 0.0, 0.0, 0.0, 0.0, 0.0, 0.0, 0.0, 0.0, 0.0, 0.0, 0.0, 0.0, 0.0, 0.0, 0.0, 0.0, 0.0, 0.0, 0.0, 0.0, 0.0, 0.0, 0.0, 0.0, 0.0, 0.0, 0.0, 0.0, 0.0, 0.0, 0.0, 0.0, 0.0, 0.0, 0.0, 0.0, 0.0, 0.0, 0.0, 0.0, 0.0, 0.0, 0.0, 0.0, 0.0, 0.0, 0.0, 0.0, 0.0, 0.0, 0.0, 0.0, 0.0, 0.0, 0.0, 0.0, 0.0, 0.0, 0.0, 0.0, 0.0, 0.0, 0.0, 0.0, 0.0, 0.0, 0.0, 0.0, 0.0, 0.0, 0.0, 0.0, 0.0, 0.0, 0.0, 0.0, 0.0, 0.0, 0.0, 0.0, 0.0, 0.0, 0.0, 0.0, 0.0, 0.0, 0.0, 0.0, 0.0, 0.0, 0.0, 0.0, 0.0, 0.0, 0.0, 0.0, 0.0, 0.0, 0.0, 0.0, 0.0, 0.0, 0.0, 0.0, 0.0, 0.0, 0.0, 0.0, 0.0, 0.0, 0.0, 0.0, 0.0, 0.0, 0.0, 0.0, 0.0, 0.0, 0.0, 0.0, 0.0, 0.0, 0.0, 0.0, 0.0, 0.0, 0.0, 0.0, 0.0, 0.0, 0.0, 0.0, 0.0, 0.0, 0.0, 0.0, 0.0, 0.0, 0.0, 0.0, 0.0, 0.0, 0.0, 0.0, 0.0, 0.0, 0.0, 0.0, 0.0, 0.0, 0.0, 0.0, 0.0, 0.0, 0.0, 0.0, 0.0, 0.0, 0.0, 0.0, 0.0, 0.0, 0.0, 0.0, 0.0, 0.0, 0.0, 0.0, 0.0, 0.0, 0.0, 0.0, 0.0, 0.0, 0.0, 0.0, 0.0, 0.0, 0.0, 0.0, 0.0, 0.0, 0.0, 0.0, 0.0, 0.0, 0.0, 0.0, 0.0, 0.0, 0.0, 0.0, 0.0002593, 0.3502, 0.01517, 0.2752, 0.3131, 0.3655, 0.3101, 0.3807, 0.7617, 0.2752, 0.7766, 0.3502, 0.4667, 0.3808, 0.4637, 0.3656, 0.01517, 0.2752, 0.04443, 0.2046, 0.319, 0.3513, 0.3131, 0.3655, 0.7766, 0.3502, 0.7766, 0.4267, 0.4667, 0.3962, 0.4667, 0.3808, 0.04443, 0.2046, 0.0869, 0.141, 0.3276, 0.3385, 0.319, 0.3513, 0.7766, 0.4267, 0.7616, 0.5017, 0.4637, 0.4113, 0.4667, 0.3962, 0.0869, 0.141, 0.141, 0.08693, 0.3385, 0.3275, 0.3276, 0.3385, 0.7616, 0.5017, 0.7324, 0.5723, 0.4578, 0.4256, 0.4637, 0.4113, 0.141, 0.08693, 0.2045, 0.04445, 0.3514, 0.319, 0.3385, 0.3275, 0.7324, 0.5723, 0.6899, 0.6359, 0.4492, 0.4384, 0.4578, 0.4256, 0.2045, 0.04445, 0.2752, 0.01518, 0.3656, 0.3131, 0.3514, 0.319, 0.6899, 0.6359, 0.6358, 0.6899, 0.4383, 0.4493, 0.4492, 0.4384, 0.2752, 0.01518, 0.3502, 0.0002618, 0.3807, 0.3101, 0.3656, 0.3131, 0.6358, 0.6899, 0.5723, 0.7324, 0.4254, 0.4579, 0.4383, 0.4493, 0.3502, 0.0002618, 0.4266, 0.0002592, 0.3962, 0.3101, 0.3807, 0.3101, 0.2045, 0.7324, 0.141, 0.6899, 0.3384, 0.4492, 0.3513, 0.4578, 0.5723, 0.7324, 0.5016, 0.7617, 0.4112, 0.4638, 0.4254, 0.4579, 0.4266, 0.0002592, 0.5016, 0.01517, 0.4113, 0.3131, 0.3962, 0.3101, 0.141, 0.6899, 0.08691, 0.6358, 0.3275, 0.4383, 0.3384, 0.4492, 0.5016, 0.7617, 0.4266, 0.7766, 0.3961, 0.4668, 0.4112, 0.4638, 0.5016, 0.01517, 0.5723, 0.04443, 0.4255, 0.319, 0.4113, 0.3131, 0.08691, 0.6358, 0.04443, 0.5723, 0.319, 0.4255, 0.3275, 0.4383, 0.4266, 0.7766, 0.3502, 0.7766, 0.3806, 0.4667, 0.3961, 0.4668, 0.5723, 0.04443, 0.6358, 0.08691, 0.4384, 0.3276, 0.4255, 0.319, 0.04443, 0.5723, 0.01518, 0.5016, 0.3131, 0.4112, 0.319, 0.4255, 0.3502, 0.7766, 0.2752, 0.7617, 0.3655, 0.4637, 0.3806, 0.4667, 0.6358, 0.08691, 0.6899, 0.141, 0.4493, 0.3385, 0.4384, 0.3276, 0.01518, 0.5016, 0.0002592, 0.4266, 0.3101, 0.3961, 0.3131, 0.4112, 0.2752, 0.7617, 0.2045, 0.7324, 0.3513, 0.4578, 0.3655, 0.4637, 0.6899, 0.141, 0.7324, 0.2046, 0.4578, 0.3514, 0.4493, 0.3385, 0.0002592, 0.4266, 0.0002593, 0.3502, 0.3101, 0.3807, 0.3101, 0.3961, 0.8994, 0.2229, 0.8775, 0.2229, 0.8559, 0.2186, 0.8357, 0.2102, 0.8175, 0.1981, 0.8019, 0.1825, 0.7898, 0.1643, 0.7814, 0.1441, 0.7771, 0.1225, 0.7771, 0.1006, 0.7814, 0.07911, 0.7898, 0.05885, 0.8019, 0.04062, 0.8175, 0.02511, 0.8357, 0.01293, 0.8559, 0.004537, 0.8775, 0.0002592, 0.8994, 0.0002592, 0.9209, 0.004537, 0.9411, 0.01293, 0.9594, 0.02511, 0.9749, 0.04062, 0.9871, 0.05885, 0.9955, 0.07911, 0.9997, 0.1006, 0.9997, 0.1225, 0.9955, 0.1441, 0.9871, 0.1643, 0.9749, 0.1825, 0.9594, 0.1981, 0.9411, 0.2102, 0.9209, 0.2186, 0.0, 0.0, 0.0, 0.0, 0.0, 0.0, 0.0, 0.0, 0.0, 0.0, 0.0, 0.0, 0.0, 0.0, 0.0, 0.0, 0.0, 0.0, 0.0, 0.0, 0.0, 0.0, 0.0, 0.0, 0.0, 0.0, 0.0, 0.0, 0.0, 0.0, 0.0, 0.0, 0.0, 0.0, 0.0, 0.0, 0.0, 0.0, 0.0, 0.0, 0.0, 0.0, 0.0, 0.0, 0.0, 0.0, 0.0, 0.0, 0.0, 0.0, 0.0, 0.0, 0.0, 0.0, 0.0, 0.0, 0.0, 0.0, 0.0, 0.0, 0.0, 0.0, 0.0, 0.0, 0.0, 0.0, 0.0, 0.0, 0.0, 0.0, 0.0, 0.0, 0.0, 0.0, 0.0, 0.0, 0.0, 0.0, 0.0, 0.0, 0.0, 0.0, 0.0, 0.0, 0.0, 0.0, 0.0, 0.0, 0.0, 0.0, 0.0, 0.0, 0.0, 0.0, 0.0, 0.0, 0.0, 0.0, 0.0, 0.0, 0.0, 0.0, 0.0, 0.0, 0.0, 0.0, 0.0, 0.0, 0.0, 0.0, 0.0, 0.0, 0.0, 0.0, 0.0, 0.0, 0.0, 0.0, 0.0, 0.0, 0.0, 0.0, 0.0, 0.0, 0.0, 0.0, 0.0, 0.0, 0.0, 0.0, 0.0, 0.0, 0.0, 0.0, 0.0, 0.0, 0.0, 0.0, 0.0, 0.0, 0.0, 0.0, 0.0, 0.0, 0.0, 0.0, 0.0, 0.0, 0.0, 0.0, 0.0, 0.0, 0.0, 0.0, 0.0, 0.0, 0.0, 0.0, 0.0, 0.0, 0.0, 0.0, 0.0, 0.0, 0.0, 0.0, 0.0, 0.0, 0.0, 0.0, 0.0, 0.0, 0.0, 0.0, 0.0, 0.0, 0.0, 0.0, 0.0, 0.0, 0.0, 0.0, 0.0, 0.0, 0.0, 0.0, 0.0, 0.0, 0.0, 0.0, 0.0, 0.0, 0.0, 0.0, 0.0, 0.0, 0.0, 0.0, 0.0, 0.0, 0.0, 0.0, 0.0, 0.0, 0.0, 0.0, 0.0, 0.0, 0.0, 0.0, 0.0, 0.0, 0.0, 0.0, 0.0, 0.0, 0.0, 0.0, 0.0, 0.0, 0.0, 0.0, 0.0, 0.0, 0.0, 0.0, 0.0, 0.0, 0.0, 0.0, 0.0, 0.0, 0.0, 0.0, 0.0, 0.0, 0.0, 0.0, 0.0, 0.0, 0.0, 0.0, 0.0, 0.0, 0.0, 0.0, 0.0, 0.0])
me_circle.materials.append(mat_material_008)
me_circle.use_remesh_preserve_volume = False
me_circle.use_remesh_preserve_attributes = False
me_circle.use_mirror_vertex_groups = False
me_circle.update()

# ---- curves / text
cu_surfcircle = bpy.data.curves.new('SurfCircle', 'CURVE')
cu_surfcircle.dimensions = '2D'
cu_surfcircle.materials.append(mat_material)
cu_surfcircle.use_path_clamp = True
cu_surfcircle.bevel_resolution = 0
cu_surfcircle.resolution_u = 4
cu_surfcircle.resolution_v = 4
cu_surfcircle.fill_mode = 'BOTH'

# ---- objects
ob_spot_001 = bpy.data.objects.new('Spot.001', light_spot_001)
ob_area = bpy.data.objects.new('Area', light_area)
ob_camera = bpy.data.objects.new('Camera', cam_camera_001)
ob_plane_010 = bpy.data.objects.new('Plane.010', me_plane_011)
ob_plane_009 = bpy.data.objects.new('Plane.009', me_plane_010)
ob_plane_008 = bpy.data.objects.new('Plane.008', me_plane_009)
ob_plane_007 = bpy.data.objects.new('Plane.007', me_plane_008)
ob_plane_006 = bpy.data.objects.new('Plane.006', me_plane_007)
ob_plane_005 = bpy.data.objects.new('Plane.005', me_plane_002)
ob_plane_002 = bpy.data.objects.new('Plane.002', me_plane_001)
ob_sun = bpy.data.objects.new('Sun', light_sun)
ob_plane_004 = bpy.data.objects.new('Plane.004', me_plane_005)
ob_plane_003 = bpy.data.objects.new('Plane.003', me_plane_004)
ob_plane_001 = bpy.data.objects.new('Plane.001', me_plane_003)
ob_plane = bpy.data.objects.new('Plane', me_plane)
ob_circle = bpy.data.objects.new('Circle', me_circle)
ob_surfcircle = bpy.data.objects.new('SurfCircle', cu_surfcircle)

# ---- transforms, parenting, visibility, modifiers, constraints
ob_spot_001.location = (-3.594, 9.072, 34.44)
ob_spot_001.rotation_euler = (0.3672, 0.5766, 2.676)
ob_spot_001.lineart.crease_threshold = 0.0
ob_area.location = (10.6, -28.62, 25.93)
ob_area.lineart.crease_threshold = 0.0
ob_camera.location = (0.5868, 3.903, 14.13)
ob_camera.rotation_euler = (7.663, 0.008222, -9.6)
ob_camera.lineart.crease_threshold = 0.0
ob_plane_010.location = (-10.58, -6.571, 1.279)
ob_plane_010.rotation_euler = (0.152, 0.5392, -5.068)
ob_plane_010.scale = (0.8298, 1.468, 0.2316)
ob_plane_010.lineart.crease_threshold = 0.0
_m = ob_plane_010.modifiers.new('Subsurf', 'SUBSURF')
_m.uv_smooth = 'PRESERVE_CORNERS'
_m.quality = 2
_m.show_only_control_edges = False
_m = ob_plane_010.modifiers.new('Subsurf.001', 'SUBSURF')
_m.uv_smooth = 'PRESERVE_CORNERS'
_m.quality = 2
_m.show_only_control_edges = False
_m.use_creases = False
ob_plane_009.location = (-13.07, -6.769, 2.065)
ob_plane_009.rotation_euler = (-0.1154, 0.4618, -0.06917)
ob_plane_009.scale = (0.8298, 1.468, 0.2316)
ob_plane_009.lineart.crease_threshold = 0.0
_m = ob_plane_009.modifiers.new('Subsurf', 'SUBSURF')
_m.uv_smooth = 'PRESERVE_CORNERS'
_m.quality = 2
_m.show_only_control_edges = False
_m = ob_plane_009.modifiers.new('Subsurf.001', 'SUBSURF')
_m.uv_smooth = 'PRESERVE_CORNERS'
_m.quality = 2
_m.show_only_control_edges = False
_m.use_creases = False
ob_plane_008.location = (-8.292, -6.688, 0.4595)
ob_plane_008.rotation_euler = (-0.1154, 0.4618, -0.06917)
ob_plane_008.scale = (0.8298, 1.468, 0.2316)
ob_plane_008.lineart.crease_threshold = 0.0
_m = ob_plane_008.modifiers.new('Subsurf', 'SUBSURF')
_m.uv_smooth = 'PRESERVE_CORNERS'
_m.quality = 2
_m.show_only_control_edges = False
_m = ob_plane_008.modifiers.new('Subsurf.001', 'SUBSURF')
_m.uv_smooth = 'PRESERVE_CORNERS'
_m.quality = 2
_m.show_only_control_edges = False
_m.use_creases = False
ob_plane_007.location = (-1.158, -7.213, 1.092)
ob_plane_007.rotation_euler = (-0.09258, 0.4945, -0.05106)
ob_plane_007.scale = (1.79, 3.168, 0.4997)
ob_plane_007.lineart.crease_threshold = 0.0
_m = ob_plane_007.modifiers.new('Subsurf', 'SUBSURF')
_m.uv_smooth = 'PRESERVE_CORNERS'
_m.quality = 2
_m.show_only_control_edges = False
_m = ob_plane_007.modifiers.new('Subsurf.001', 'SUBSURF')
_m.uv_smooth = 'PRESERVE_CORNERS'
_m.quality = 2
_m.show_only_control_edges = False
_m.use_creases = False
ob_plane_006.location = (-11.85, -17.28, 0.9412)
ob_plane_006.rotation_euler = (-3.33, -0.7089, -2.302)
ob_plane_006.scale = (-0.9956, -3.167, -0.4318)
ob_plane_006.lineart.crease_threshold = 0.0
_m = ob_plane_006.modifiers.new('Subsurf', 'SUBSURF')
_m.uv_smooth = 'PRESERVE_CORNERS'
_m.quality = 2
_m.show_only_control_edges = False
_m = ob_plane_006.modifiers.new('Subsurf.001', 'SUBSURF')
_m.uv_smooth = 'PRESERVE_CORNERS'
_m.quality = 2
_m.show_only_control_edges = False
_m.use_creases = False
ob_plane_005.location = (-7.103, -12.31, -0.6773)
ob_plane_005.rotation_euler = (0.02699, 0.3542, 0.01543)
ob_plane_005.scale = (-0.9956, -3.167, -0.4318)
ob_plane_005.lineart.crease_threshold = 0.0
_m = ob_plane_005.modifiers.new('Subsurf', 'SUBSURF')
_m.uv_smooth = 'PRESERVE_CORNERS'
_m.quality = 2
_m.show_only_control_edges = False
_m = ob_plane_005.modifiers.new('Subsurf.001', 'SUBSURF')
_m.uv_smooth = 'PRESERVE_CORNERS'
_m.quality = 2
_m.show_only_control_edges = False
_m.use_creases = False
ob_plane_002.location = (3.461, -1.175, 1.392)
ob_plane_002.rotation_euler = (0.07785, 0.308, 0.01777)
ob_plane_002.scale = (1.79, 3.168, 0.4997)
ob_plane_002.lineart.crease_threshold = 0.0
_m = ob_plane_002.modifiers.new('Subsurf', 'SUBSURF')
_m.uv_smooth = 'PRESERVE_CORNERS'
_m.quality = 2
_m.show_only_control_edges = False
_m = ob_plane_002.modifiers.new('Subsurf.001', 'SUBSURF')
_m.uv_smooth = 'PRESERVE_CORNERS'
_m.quality = 2
_m.show_only_control_edges = False
_m.use_creases = False
ob_sun.location = (1.826, -13.35, 12.29)
ob_sun.hide_viewport = True
ob_sun.lineart.crease_threshold = 0.0
ob_plane_004.location = (-11.57, -29.5, 11.57)
ob_plane_004.rotation_euler = (4.712, -3.142, -2.058e-06)
ob_plane_004.scale = (-22.83, 11.4, 1.0)
ob_plane_004.lineart.crease_threshold = 0.0
_m = ob_plane_004.modifiers.new('Bevel', 'BEVEL')
_m.limit_method = 'NONE'
_m.spread = 0.0
ob_plane_003.location = (10.79, -6.549, 13.57)
ob_plane_003.rotation_euler = (1.571, -0.0, 1.571)
ob_plane_003.scale = (-23.47, 9.709, 1.0)
ob_plane_003.lineart.crease_threshold = 0.0
ob_plane_001.location = (-4.746, -10.73, 3.717)
ob_plane_001.scale = (17.04, 21.18, 1.0)
ob_plane_001.lineart.crease_threshold = 0.0
_m = ob_plane_001.modifiers.new('Subsurf', 'SUBSURF')
_m.uv_smooth = 'PRESERVE_CORNERS'
_m.quality = 2
_m.show_only_control_edges = False
ob_plane.location = (-7.633, -3.512, 0.4965)
ob_plane.scale = (0.4615, 0.6046, 0.9421)
ob_plane.lineart.crease_threshold = 0.0
_m = ob_plane.modifiers.new('Ocean', 'OCEAN')
_m.filepath = '//../01-Models/../../../AppData/Local/Temp/blender_a01648/cache_ocean'
ob_circle.location = (-1.502, 3.77, 0.5476)
ob_circle.rotation_euler = (0.004753, 0.05742, 0.01834)
ob_circle.scale = (0.9075, 0.6107, 0.9075)
ob_circle.lineart.crease_threshold = 0.0
ob_surfcircle.location = (-37.65, -8.106, 17.87)
ob_surfcircle.scale = (0.792, 0.792, 0.792)
ob_surfcircle.empty_image_offset = (0.0, 0.0)
ob_surfcircle.lineart.crease_threshold = 0.0

# ---- collection membership
col_collection_1.objects.link(ob_spot_001)
col_collection_1.objects.link(ob_area)
col_collection_1.objects.link(ob_camera)
col_collection_1.objects.link(ob_plane_010)
col_collection_1.objects.link(ob_plane_009)
col_collection_1.objects.link(ob_plane_008)
col_collection_1.objects.link(ob_plane_007)
col_collection_1.objects.link(ob_plane_006)
col_collection_1.objects.link(ob_plane_005)
col_collection_1.objects.link(ob_plane_002)
col_collection_1.objects.link(ob_sun)
col_collection_1.objects.link(ob_plane_004)
col_collection_1.objects.link(ob_plane_003)
col_collection_1.objects.link(ob_plane_001)
col_collection_1.objects.link(ob_plane)
col_collection_1.objects.link(ob_circle)
col_collection_1.objects.link(ob_surfcircle)

# ---- scene / render settings (as saved in the file)
scene.camera = ob_camera
scene.frame_start = 1; scene.frame_end = 200; scene.frame_set(36)
scene.render.engine = 'CYCLES'
scene.render.image_settings.color_depth = '16'
scene.render.image_settings.compression = 80
scene.render.resolution_percentage = 50
scene.render.fps = 25
scene.render.dither_intensity = 0.0
scene.render.use_motion_blur = True
scene.cycles.use_denoising = False
scene.cycles.samples = 10
scene.cycles.sampling_pattern = 'TABULATED_SOBOL'
scene.cycles.light_sampling_threshold = 0.0
scene.cycles.use_adaptive_sampling = False
scene.cycles.use_light_tree = False
scene.cycles.blur_glossy = 0.0
scene.cycles.pixel_filter_type = 'GAUSSIAN'
scene.cycles.sample_clamp_indirect = 0.0
scene.view_settings.view_transform = 'Standard'
bpy.context.view_layer.update()
